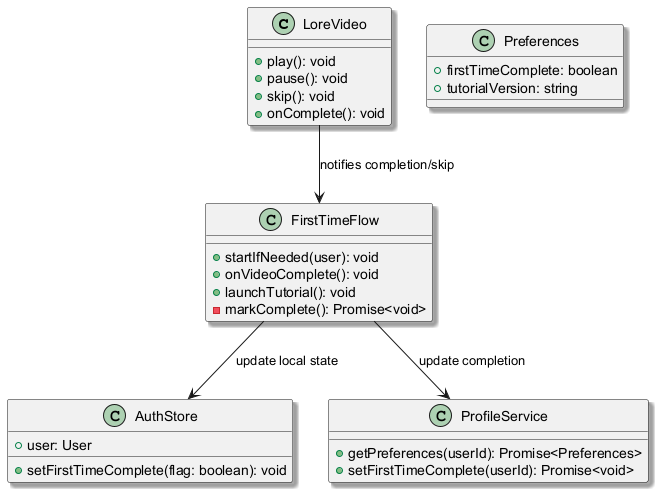

The diagram above was rendered by PlantUML. Its source (embedded in the PNG):
@startuml
skinparam shadowing true
skinparam classFontSize 14

class LoreVideo {
  +play(): void
  +pause(): void
  +skip(): void
  +onComplete(): void
}

class FirstTimeFlow {
  +startIfNeeded(user): void
  +onVideoComplete(): void
  +launchTutorial(): void
  -markComplete(): Promise<void>
}

class AuthStore {
  +user: User
  +setFirstTimeComplete(flag: boolean): void
}

class ProfileService {
  +getPreferences(userId): Promise<Preferences>
  +setFirstTimeComplete(userId): Promise<void>
}

class Preferences {
  +firstTimeComplete: boolean
  +tutorialVersion: string
}

LoreVideo --> FirstTimeFlow : notifies completion/skip
FirstTimeFlow --> ProfileService : update completion
FirstTimeFlow --> AuthStore : update local state

@enduml